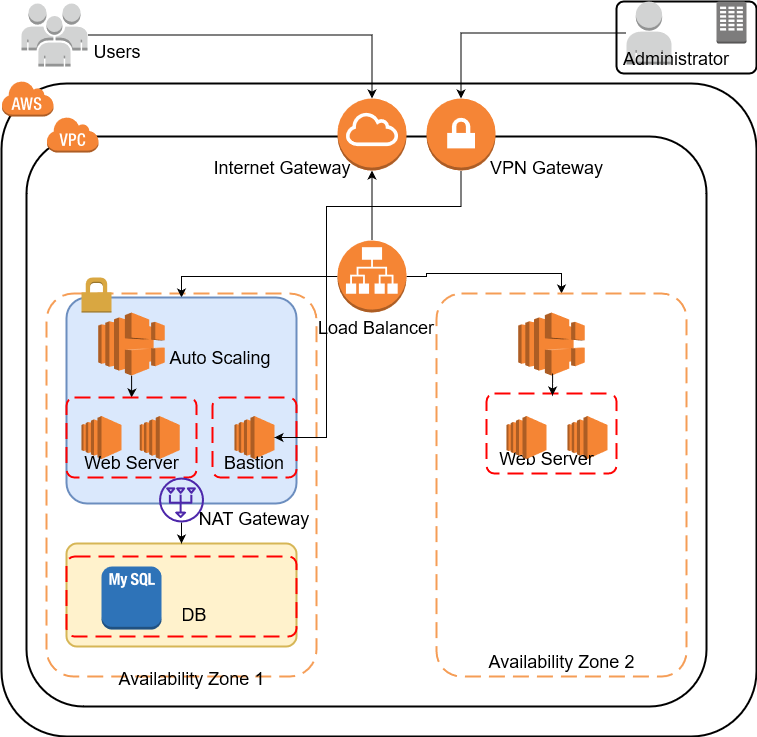

The diagram above was exported from draw.io. Its source (the exported page's mxGraphModel, read from the mxfile embedded in the PNG):
<mxGraphModel dx="1422" dy="752" grid="1" gridSize="10" guides="1" tooltips="1" connect="1" arrows="1" fold="1" page="1" pageScale="1" pageWidth="850" pageHeight="1100" math="0" shadow="0">
  <root>
    <mxCell id="0" />
    <mxCell id="1" parent="0" />
    <mxCell id="1Iu7pX1P1qIbFlQRbAMr-40" value="" style="rounded=1;arcSize=10;dashed=1;strokeColor=#F59D56;fillColor=none;gradientColor=none;dashPattern=8 4;strokeWidth=2;" parent="1" vertex="1">
      <mxGeometry x="100" y="310" width="270" height="383" as="geometry" />
    </mxCell>
    <mxCell id="1Iu7pX1P1qIbFlQRbAMr-48" value="" style="rounded=1;arcSize=10;dashed=0;fillColor=none;gradientColor=none;strokeWidth=2;" parent="1" vertex="1">
      <mxGeometry x="55" y="100" width="755" height="653" as="geometry" />
    </mxCell>
    <mxCell id="1Iu7pX1P1qIbFlQRbAMr-50" value="" style="rounded=1;arcSize=10;dashed=0;fillColor=none;gradientColor=none;strokeWidth=2;" parent="1" vertex="1">
      <mxGeometry x="670" y="18" width="140" height="72" as="geometry" />
    </mxCell>
    <mxCell id="1Iu7pX1P1qIbFlQRbAMr-1" value="" style="rounded=1;arcSize=10;dashed=0;fillColor=none;gradientColor=none;strokeWidth=2;" parent="1" vertex="1">
      <mxGeometry x="80" y="153" width="680" height="570" as="geometry" />
    </mxCell>
    <mxCell id="1Iu7pX1P1qIbFlQRbAMr-8" value="" style="rounded=1;arcSize=10;dashed=0;fillColor=#fff2cc;strokeWidth=2;strokeColor=#d6b656;" parent="1" vertex="1">
      <mxGeometry x="120" y="560" width="230" height="103" as="geometry" />
    </mxCell>
    <mxCell id="1Iu7pX1P1qIbFlQRbAMr-2" value="" style="dashed=0;html=1;shape=mxgraph.aws3.virtual_private_cloud;fillColor=#F58536;gradientColor=none;dashed=0;" parent="1" vertex="1">
      <mxGeometry x="100" y="133" width="52" height="36" as="geometry" />
    </mxCell>
    <mxCell id="1Iu7pX1P1qIbFlQRbAMr-22" style="edgeStyle=orthogonalEdgeStyle;rounded=0;orthogonalLoop=1;jettySize=auto;html=1;exitX=0.5;exitY=0;exitDx=0;exitDy=0;exitPerimeter=0;entryX=0.5;entryY=1;entryDx=0;entryDy=0;entryPerimeter=0;" parent="1" source="1Iu7pX1P1qIbFlQRbAMr-3" target="1Iu7pX1P1qIbFlQRbAMr-18" edge="1">
      <mxGeometry relative="1" as="geometry">
        <Array as="points">
          <mxPoint x="426" y="256" />
          <mxPoint x="426" y="256" />
        </Array>
      </mxGeometry>
    </mxCell>
    <mxCell id="1Iu7pX1P1qIbFlQRbAMr-23" style="edgeStyle=orthogonalEdgeStyle;rounded=0;orthogonalLoop=1;jettySize=auto;html=1;entryX=0.5;entryY=0;entryDx=0;entryDy=0;" parent="1" source="1Iu7pX1P1qIbFlQRbAMr-3" target="1Iu7pX1P1qIbFlQRbAMr-6" edge="1">
      <mxGeometry relative="1" as="geometry" />
    </mxCell>
    <mxCell id="1Iu7pX1P1qIbFlQRbAMr-47" style="edgeStyle=orthogonalEdgeStyle;rounded=0;orthogonalLoop=1;jettySize=auto;html=1;entryX=0.5;entryY=0;entryDx=0;entryDy=0;" parent="1" source="1Iu7pX1P1qIbFlQRbAMr-3" target="1Iu7pX1P1qIbFlQRbAMr-46" edge="1">
      <mxGeometry relative="1" as="geometry" />
    </mxCell>
    <mxCell id="1Iu7pX1P1qIbFlQRbAMr-3" value="" style="outlineConnect=0;dashed=0;verticalLabelPosition=bottom;verticalAlign=top;align=center;html=1;shape=mxgraph.aws3.application_load_balancer;fillColor=#F58534;gradientColor=none;" parent="1" vertex="1">
      <mxGeometry x="391" y="257" width="69" height="72" as="geometry" />
    </mxCell>
    <mxCell id="1Iu7pX1P1qIbFlQRbAMr-5" value="" style="outlineConnect=0;dashed=0;verticalLabelPosition=bottom;verticalAlign=top;align=center;html=1;shape=mxgraph.aws3.mysql_db_instance_2;fillColor=#2E73B8;gradientColor=none;" parent="1" vertex="1">
      <mxGeometry x="155" y="583" width="60" height="63" as="geometry" />
    </mxCell>
    <mxCell id="1Iu7pX1P1qIbFlQRbAMr-6" value="" style="rounded=1;arcSize=10;dashed=0;fillColor=#dae8fc;strokeWidth=2;strokeColor=#6c8ebf;" parent="1" vertex="1">
      <mxGeometry x="120" y="314" width="230" height="206" as="geometry" />
    </mxCell>
    <mxCell id="1Iu7pX1P1qIbFlQRbAMr-7" value="" style="dashed=0;html=1;shape=mxgraph.aws3.permissions;fillColor=#D9A741;gradientColor=none;dashed=0;" parent="1" vertex="1">
      <mxGeometry x="135" y="294" width="30" height="35" as="geometry" />
    </mxCell>
    <mxCell id="1Iu7pX1P1qIbFlQRbAMr-17" style="edgeStyle=orthogonalEdgeStyle;rounded=0;orthogonalLoop=1;jettySize=auto;html=1;entryX=0.5;entryY=0;entryDx=0;entryDy=0;" parent="1" source="1Iu7pX1P1qIbFlQRbAMr-10" target="1Iu7pX1P1qIbFlQRbAMr-13" edge="1">
      <mxGeometry relative="1" as="geometry" />
    </mxCell>
    <mxCell id="1Iu7pX1P1qIbFlQRbAMr-10" value="" style="outlineConnect=0;dashed=0;verticalLabelPosition=bottom;verticalAlign=top;align=center;html=1;shape=mxgraph.aws3.elastic_load_balancing;fillColor=#F58534;gradientColor=none;" parent="1" vertex="1">
      <mxGeometry x="151.75" y="329" width="66.5" height="63" as="geometry" />
    </mxCell>
    <mxCell id="1Iu7pX1P1qIbFlQRbAMr-11" value="" style="outlineConnect=0;dashed=0;verticalLabelPosition=bottom;verticalAlign=top;align=center;html=1;shape=mxgraph.aws3.ec2;fillColor=#F58534;gradientColor=none;" parent="1" vertex="1">
      <mxGeometry x="135" y="432.5" width="40" height="43" as="geometry" />
    </mxCell>
    <mxCell id="1Iu7pX1P1qIbFlQRbAMr-14" value="" style="rounded=1;arcSize=10;dashed=1;strokeColor=#ff0000;fillColor=none;gradientColor=none;dashPattern=8 4;strokeWidth=2;" parent="1" vertex="1">
      <mxGeometry x="120" y="573" width="230" height="80" as="geometry" />
    </mxCell>
    <mxCell id="1Iu7pX1P1qIbFlQRbAMr-13" value="" style="rounded=1;arcSize=10;dashed=1;strokeColor=#ff0000;fillColor=none;gradientColor=none;dashPattern=8 4;strokeWidth=2;" parent="1" vertex="1">
      <mxGeometry x="120" y="414" width="130" height="80" as="geometry" />
    </mxCell>
    <mxCell id="1Iu7pX1P1qIbFlQRbAMr-12" value="" style="outlineConnect=0;dashed=0;verticalLabelPosition=bottom;verticalAlign=top;align=center;html=1;shape=mxgraph.aws3.ec2;fillColor=#F58534;gradientColor=none;" parent="1" vertex="1">
      <mxGeometry x="193.25" y="432.5" width="40" height="43" as="geometry" />
    </mxCell>
    <mxCell id="1Iu7pX1P1qIbFlQRbAMr-16" value="" style="rounded=1;arcSize=10;dashed=1;strokeColor=#ff0000;fillColor=none;gradientColor=none;dashPattern=8 4;strokeWidth=2;" parent="1" vertex="1">
      <mxGeometry x="266" y="414" width="84" height="80" as="geometry" />
    </mxCell>
    <mxCell id="1Iu7pX1P1qIbFlQRbAMr-15" value="" style="outlineConnect=0;dashed=0;verticalLabelPosition=bottom;verticalAlign=top;align=center;html=1;shape=mxgraph.aws3.ec2;fillColor=#F58534;gradientColor=none;" parent="1" vertex="1">
      <mxGeometry x="288" y="432.5" width="40" height="43" as="geometry" />
    </mxCell>
    <mxCell id="1Iu7pX1P1qIbFlQRbAMr-18" value="" style="outlineConnect=0;dashed=0;verticalLabelPosition=bottom;verticalAlign=top;align=center;html=1;shape=mxgraph.aws3.internet_gateway;fillColor=#F58536;gradientColor=none;" parent="1" vertex="1">
      <mxGeometry x="391" y="115" width="69" height="72" as="geometry" />
    </mxCell>
    <mxCell id="1Iu7pX1P1qIbFlQRbAMr-29" style="edgeStyle=orthogonalEdgeStyle;rounded=0;orthogonalLoop=1;jettySize=auto;html=1;entryX=1;entryY=0.5;entryDx=0;entryDy=0;entryPerimeter=0;" parent="1" source="1Iu7pX1P1qIbFlQRbAMr-19" target="1Iu7pX1P1qIbFlQRbAMr-15" edge="1">
      <mxGeometry relative="1" as="geometry">
        <Array as="points">
          <mxPoint x="515" y="223" />
          <mxPoint x="380" y="223" />
          <mxPoint x="380" y="454" />
        </Array>
      </mxGeometry>
    </mxCell>
    <mxCell id="1Iu7pX1P1qIbFlQRbAMr-19" value="" style="outlineConnect=0;dashed=0;verticalLabelPosition=bottom;verticalAlign=top;align=center;html=1;shape=mxgraph.aws3.vpn_gateway;fillColor=#F58536;gradientColor=none;" parent="1" vertex="1">
      <mxGeometry x="480" y="115" width="69" height="72" as="geometry" />
    </mxCell>
    <mxCell id="1Iu7pX1P1qIbFlQRbAMr-26" style="edgeStyle=orthogonalEdgeStyle;rounded=0;orthogonalLoop=1;jettySize=auto;html=1;entryX=0.5;entryY=0;entryDx=0;entryDy=0;entryPerimeter=0;" parent="1" source="1Iu7pX1P1qIbFlQRbAMr-25" target="1Iu7pX1P1qIbFlQRbAMr-18" edge="1">
      <mxGeometry relative="1" as="geometry" />
    </mxCell>
    <mxCell id="1Iu7pX1P1qIbFlQRbAMr-25" value="" style="outlineConnect=0;dashed=0;verticalLabelPosition=bottom;verticalAlign=top;align=center;html=1;shape=mxgraph.aws3.users;fillColor=#D2D3D3;gradientColor=none;" parent="1" vertex="1">
      <mxGeometry x="75" y="20" width="66" height="63" as="geometry" />
    </mxCell>
    <mxCell id="1Iu7pX1P1qIbFlQRbAMr-28" style="edgeStyle=orthogonalEdgeStyle;rounded=0;orthogonalLoop=1;jettySize=auto;html=1;entryX=0.5;entryY=0;entryDx=0;entryDy=0;entryPerimeter=0;" parent="1" source="1Iu7pX1P1qIbFlQRbAMr-27" target="1Iu7pX1P1qIbFlQRbAMr-19" edge="1">
      <mxGeometry relative="1" as="geometry" />
    </mxCell>
    <mxCell id="1Iu7pX1P1qIbFlQRbAMr-27" value="" style="outlineConnect=0;dashed=0;verticalLabelPosition=bottom;verticalAlign=top;align=center;html=1;shape=mxgraph.aws3.user;fillColor=#D2D3D3;gradientColor=none;" parent="1" vertex="1">
      <mxGeometry x="680" y="18" width="45" height="63" as="geometry" />
    </mxCell>
    <mxCell id="1Iu7pX1P1qIbFlQRbAMr-46" value="" style="rounded=1;arcSize=10;dashed=1;strokeColor=#F59D56;fillColor=none;gradientColor=none;dashPattern=8 4;strokeWidth=2;" parent="1" vertex="1">
      <mxGeometry x="490" y="310" width="250" height="383" as="geometry" />
    </mxCell>
    <mxCell id="1Iu7pX1P1qIbFlQRbAMr-49" value="" style="dashed=0;html=1;shape=mxgraph.aws3.cloud;fillColor=#F58536;gradientColor=none;dashed=0;" parent="1" vertex="1">
      <mxGeometry x="55" y="97" width="52" height="36" as="geometry" />
    </mxCell>
    <mxCell id="1Iu7pX1P1qIbFlQRbAMr-51" value="" style="dashed=0;html=1;shape=mxgraph.aws3.corporate_data_center;fillColor=#7D7C7C;gradientColor=none;dashed=0;" parent="1" vertex="1">
      <mxGeometry x="770" y="18" width="30" height="42" as="geometry" />
    </mxCell>
    <mxCell id="1Iu7pX1P1qIbFlQRbAMr-52" value="Administrator" style="text;html=1;strokeColor=none;fillColor=none;align=center;verticalAlign=middle;whiteSpace=wrap;rounded=0;fontSize=18;" parent="1" vertex="1">
      <mxGeometry x="700" y="60" width="60" height="30" as="geometry" />
    </mxCell>
    <mxCell id="1Iu7pX1P1qIbFlQRbAMr-53" value="Users" style="text;html=1;strokeColor=none;fillColor=none;align=center;verticalAlign=middle;whiteSpace=wrap;rounded=0;fontSize=18;" parent="1" vertex="1">
      <mxGeometry x="141" y="53" width="60" height="30" as="geometry" />
    </mxCell>
    <mxCell id="1Iu7pX1P1qIbFlQRbAMr-55" value="Web Server" style="text;html=1;strokeColor=none;fillColor=none;align=center;verticalAlign=middle;whiteSpace=wrap;rounded=0;fontSize=18;" parent="1" vertex="1">
      <mxGeometry x="132.5" y="464" width="105" height="30" as="geometry" />
    </mxCell>
    <mxCell id="1Iu7pX1P1qIbFlQRbAMr-56" value="DB" style="text;html=1;strokeColor=none;fillColor=none;align=center;verticalAlign=middle;whiteSpace=wrap;rounded=0;fontSize=18;" parent="1" vertex="1">
      <mxGeometry x="218" y="616" width="60" height="30" as="geometry" />
    </mxCell>
    <mxCell id="1Iu7pX1P1qIbFlQRbAMr-57" value="Bastion" style="text;html=1;strokeColor=none;fillColor=none;align=center;verticalAlign=middle;whiteSpace=wrap;rounded=0;fontSize=18;" parent="1" vertex="1">
      <mxGeometry x="278" y="464" width="60" height="30" as="geometry" />
    </mxCell>
    <mxCell id="1Iu7pX1P1qIbFlQRbAMr-58" value="VPN Gateway" style="text;html=1;strokeColor=none;fillColor=none;align=center;verticalAlign=middle;whiteSpace=wrap;rounded=0;fontSize=18;" parent="1" vertex="1">
      <mxGeometry x="540" y="169" width="121" height="30" as="geometry" />
    </mxCell>
    <mxCell id="1Iu7pX1P1qIbFlQRbAMr-59" value="Internet Gateway" style="text;html=1;strokeColor=none;fillColor=none;align=center;verticalAlign=middle;whiteSpace=wrap;rounded=0;fontSize=18;" parent="1" vertex="1">
      <mxGeometry x="266" y="169" width="140" height="30" as="geometry" />
    </mxCell>
    <mxCell id="1Iu7pX1P1qIbFlQRbAMr-60" value="Load Balancer" style="text;html=1;strokeColor=none;fillColor=none;align=center;verticalAlign=middle;whiteSpace=wrap;rounded=0;fontSize=18;" parent="1" vertex="1">
      <mxGeometry x="370" y="329" width="120" height="30" as="geometry" />
    </mxCell>
    <mxCell id="1Iu7pX1P1qIbFlQRbAMr-61" value="Auto Scaling" style="text;html=1;strokeColor=none;fillColor=none;align=center;verticalAlign=middle;whiteSpace=wrap;rounded=0;fontSize=18;" parent="1" vertex="1">
      <mxGeometry x="218" y="359" width="112" height="30" as="geometry" />
    </mxCell>
    <mxCell id="1Iu7pX1P1qIbFlQRbAMr-63" value="Availability Zone 2" style="text;html=1;strokeColor=none;fillColor=none;align=center;verticalAlign=middle;whiteSpace=wrap;rounded=0;fontSize=18;" parent="1" vertex="1">
      <mxGeometry x="532.5" y="663" width="165" height="30" as="geometry" />
    </mxCell>
    <mxCell id="1Iu7pX1P1qIbFlQRbAMr-64" value="Availability Zone 1" style="text;html=1;strokeColor=none;fillColor=none;align=center;verticalAlign=middle;whiteSpace=wrap;rounded=0;fontSize=18;" parent="1" vertex="1">
      <mxGeometry x="162.5" y="680" width="165" height="30" as="geometry" />
    </mxCell>
    <mxCell id="UBDVRuGoeo8uQ70pgCGl-4" style="edgeStyle=orthogonalEdgeStyle;rounded=0;orthogonalLoop=1;jettySize=auto;html=1;" parent="1" source="UBDVRuGoeo8uQ70pgCGl-3" target="1Iu7pX1P1qIbFlQRbAMr-8" edge="1">
      <mxGeometry relative="1" as="geometry" />
    </mxCell>
    <mxCell id="UBDVRuGoeo8uQ70pgCGl-3" value="" style="sketch=0;outlineConnect=0;fontColor=#232F3E;gradientColor=none;fillColor=#4D27AA;strokeColor=none;dashed=0;verticalLabelPosition=bottom;verticalAlign=top;align=center;html=1;fontSize=12;fontStyle=0;aspect=fixed;pointerEvents=1;shape=mxgraph.aws4.nat_gateway;direction=south;" parent="1" vertex="1">
      <mxGeometry x="212.5" y="494" width="45" height="45" as="geometry" />
    </mxCell>
    <mxCell id="UBDVRuGoeo8uQ70pgCGl-6" value="NAT Gateway" style="text;html=1;strokeColor=none;fillColor=none;align=center;verticalAlign=middle;whiteSpace=wrap;rounded=0;fontSize=18;" parent="1" vertex="1">
      <mxGeometry x="248" y="520" width="120" height="30" as="geometry" />
    </mxCell>
    <mxCell id="ABJQLzDLq57YgnnsDFTL-3" value="" style="rounded=1;arcSize=10;dashed=1;strokeColor=#ff0000;fillColor=none;gradientColor=none;dashPattern=8 4;strokeWidth=2;" vertex="1" parent="1">
      <mxGeometry x="540" y="410" width="130" height="80" as="geometry" />
    </mxCell>
    <mxCell id="ABJQLzDLq57YgnnsDFTL-2" value="" style="outlineConnect=0;dashed=0;verticalLabelPosition=bottom;verticalAlign=top;align=center;html=1;shape=mxgraph.aws3.ec2;fillColor=#F58534;gradientColor=none;" vertex="1" parent="1">
      <mxGeometry x="621" y="432.5" width="40" height="43" as="geometry" />
    </mxCell>
    <mxCell id="ABJQLzDLq57YgnnsDFTL-4" value="Web Server" style="text;html=1;strokeColor=none;fillColor=none;align=center;verticalAlign=middle;whiteSpace=wrap;rounded=0;fontSize=18;" vertex="1" parent="1">
      <mxGeometry x="548" y="460" width="105" height="30" as="geometry" />
    </mxCell>
    <mxCell id="ABJQLzDLq57YgnnsDFTL-5" value="" style="outlineConnect=0;dashed=0;verticalLabelPosition=bottom;verticalAlign=top;align=center;html=1;shape=mxgraph.aws3.ec2;fillColor=#F58534;gradientColor=none;" vertex="1" parent="1">
      <mxGeometry x="560" y="432.5" width="40" height="43" as="geometry" />
    </mxCell>
    <mxCell id="ABJQLzDLq57YgnnsDFTL-7" value="" style="outlineConnect=0;dashed=0;verticalLabelPosition=bottom;verticalAlign=top;align=center;html=1;shape=mxgraph.aws3.elastic_load_balancing;fillColor=#F58534;gradientColor=none;" vertex="1" parent="1">
      <mxGeometry x="571.75" y="329" width="66.5" height="63" as="geometry" />
    </mxCell>
    <mxCell id="ABJQLzDLq57YgnnsDFTL-10" style="edgeStyle=orthogonalEdgeStyle;rounded=0;orthogonalLoop=1;jettySize=auto;html=1;entryX=0.5;entryY=0;entryDx=0;entryDy=0;" edge="1" parent="1">
      <mxGeometry relative="1" as="geometry">
        <mxPoint x="606.0999999999999" y="390" as="sourcePoint" />
        <mxPoint x="606" y="412" as="targetPoint" />
        <Array as="points">
          <mxPoint x="606" y="400" />
          <mxPoint x="606" y="400" />
        </Array>
      </mxGeometry>
    </mxCell>
  </root>
</mxGraphModel>